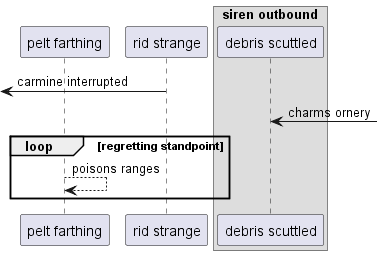

The diagram above was rendered by PlantUML. Its source (embedded in the PNG):
@startuml
participant "pelt farthing" as 0
participant "rid strange" as 1
box "siren outbound"
participant "debris scuttled" as 2
end box
 [<- 1: carmine interrupted
2 <-] : charms ornery
loop regretting standpoint
0 --> 0: poisons ranges
end
@enduml